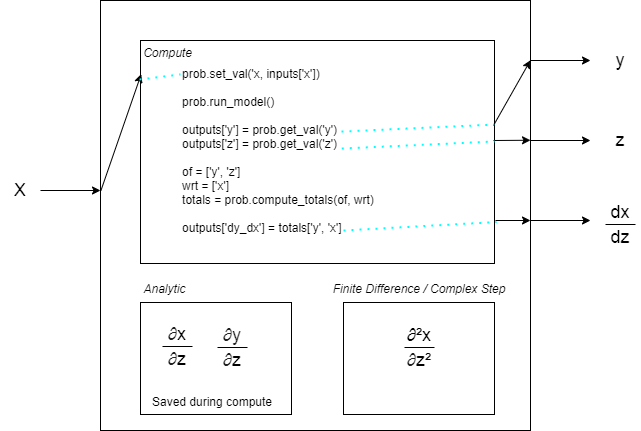

The diagram above was exported from draw.io. Its source (the exported page's mxGraphModel, read from the mxfile embedded in the PNG):
<mxGraphModel dx="873" dy="590" grid="0" gridSize="10" guides="1" tooltips="1" connect="1" arrows="1" fold="1" page="1" pageScale="1" pageWidth="850" pageHeight="1100" math="0" shadow="0">
  <root>
    <mxCell id="0" />
    <mxCell id="1" parent="0" />
    <mxCell id="XcreFXPLy28iH9AJ93Nx-1" value="" style="whiteSpace=wrap;html=1;aspect=fixed;" vertex="1" parent="1">
      <mxGeometry x="220" y="300" width="430" height="430" as="geometry" />
    </mxCell>
    <mxCell id="XcreFXPLy28iH9AJ93Nx-2" value="" style="endArrow=classic;html=1;" edge="1" parent="1">
      <mxGeometry width="50" height="50" relative="1" as="geometry">
        <mxPoint x="160" y="490" as="sourcePoint" />
        <mxPoint x="220" y="490" as="targetPoint" />
      </mxGeometry>
    </mxCell>
    <mxCell id="XcreFXPLy28iH9AJ93Nx-4" value="&lt;font style=&quot;font-size: 18px&quot;&gt;X&lt;/font&gt;" style="text;html=1;strokeColor=none;fillColor=none;align=center;verticalAlign=middle;whiteSpace=wrap;rounded=0;" vertex="1" parent="1">
      <mxGeometry x="120" y="470" width="40" height="40" as="geometry" />
    </mxCell>
    <mxCell id="XcreFXPLy28iH9AJ93Nx-6" value="" style="endArrow=classic;html=1;" edge="1" parent="1">
      <mxGeometry width="50" height="50" relative="1" as="geometry">
        <mxPoint x="650" y="360" as="sourcePoint" />
        <mxPoint x="710" y="360" as="targetPoint" />
      </mxGeometry>
    </mxCell>
    <mxCell id="XcreFXPLy28iH9AJ93Nx-7" value="" style="endArrow=classic;html=1;" edge="1" parent="1">
      <mxGeometry width="50" height="50" relative="1" as="geometry">
        <mxPoint x="650" y="440" as="sourcePoint" />
        <mxPoint x="710" y="440" as="targetPoint" />
      </mxGeometry>
    </mxCell>
    <mxCell id="XcreFXPLy28iH9AJ93Nx-9" value="" style="endArrow=classic;html=1;" edge="1" parent="1">
      <mxGeometry width="50" height="50" relative="1" as="geometry">
        <mxPoint x="650" y="520" as="sourcePoint" />
        <mxPoint x="710" y="520" as="targetPoint" />
      </mxGeometry>
    </mxCell>
    <mxCell id="XcreFXPLy28iH9AJ93Nx-10" value="&lt;font style=&quot;font-size: 18px&quot;&gt;y&lt;/font&gt;" style="text;html=1;strokeColor=none;fillColor=none;align=center;verticalAlign=middle;whiteSpace=wrap;rounded=0;" vertex="1" parent="1">
      <mxGeometry x="720" y="340" width="40" height="40" as="geometry" />
    </mxCell>
    <mxCell id="XcreFXPLy28iH9AJ93Nx-11" value="&lt;font style=&quot;font-size: 18px&quot;&gt;z&lt;/font&gt;" style="text;html=1;strokeColor=none;fillColor=none;align=center;verticalAlign=middle;whiteSpace=wrap;rounded=0;" vertex="1" parent="1">
      <mxGeometry x="720" y="420" width="40" height="40" as="geometry" />
    </mxCell>
    <mxCell id="XcreFXPLy28iH9AJ93Nx-18" value="" style="rounded=0;whiteSpace=wrap;html=1;" vertex="1" parent="1">
      <mxGeometry x="260" y="340" width="354" height="223" as="geometry" />
    </mxCell>
    <mxCell id="XcreFXPLy28iH9AJ93Nx-19" value="" style="endArrow=classic;html=1;entryX=0.002;entryY=0.151;entryDx=0;entryDy=0;entryPerimeter=0;exitX=0.001;exitY=0.442;exitDx=0;exitDy=0;exitPerimeter=0;" edge="1" parent="1" source="XcreFXPLy28iH9AJ93Nx-1" target="XcreFXPLy28iH9AJ93Nx-18">
      <mxGeometry width="50" height="50" relative="1" as="geometry">
        <mxPoint x="221" y="486" as="sourcePoint" />
        <mxPoint x="266" y="442" as="targetPoint" />
      </mxGeometry>
    </mxCell>
    <mxCell id="XcreFXPLy28iH9AJ93Nx-20" value="&lt;div style=&quot;text-align: left&quot;&gt;&lt;span&gt;prob.set_val('x, inputs['x'])&lt;/span&gt;&lt;/div&gt;&lt;div style=&quot;text-align: left&quot;&gt;&lt;span&gt;&lt;br&gt;&lt;/span&gt;&lt;/div&gt;&lt;div style=&quot;text-align: left&quot;&gt;&lt;span&gt;prob.run_model()&lt;/span&gt;&lt;/div&gt;&lt;div style=&quot;text-align: left&quot;&gt;&lt;span&gt;&lt;br&gt;&lt;/span&gt;&lt;/div&gt;&lt;div style=&quot;text-align: left&quot;&gt;&lt;span&gt;outputs['y'] = prob.get_val('y')&lt;/span&gt;&lt;/div&gt;&lt;div style=&quot;text-align: left&quot;&gt;outputs['z'] = prob.get_val('z')&lt;/div&gt;&lt;div style=&quot;text-align: left&quot;&gt;&lt;br&gt;&lt;/div&gt;&lt;div style=&quot;text-align: left&quot;&gt;of = ['y', 'z']&lt;/div&gt;&lt;div style=&quot;text-align: left&quot;&gt;wrt = ['x']&lt;/div&gt;&lt;div style=&quot;text-align: left&quot;&gt;totals = prob.compute_totals(of, wrt)&lt;/div&gt;&lt;div style=&quot;text-align: left&quot;&gt;&lt;br&gt;&lt;/div&gt;&lt;div style=&quot;text-align: left&quot;&gt;outputs['dy_dx'] = totals['y', 'x']&lt;/div&gt;" style="text;html=1;strokeColor=none;fillColor=none;align=center;verticalAlign=middle;whiteSpace=wrap;rounded=0;" vertex="1" parent="1">
      <mxGeometry x="283" y="348" width="230" height="204" as="geometry" />
    </mxCell>
    <mxCell id="XcreFXPLy28iH9AJ93Nx-22" value="&lt;i&gt;Compute&lt;/i&gt;" style="text;html=1;strokeColor=none;fillColor=none;align=center;verticalAlign=middle;whiteSpace=wrap;rounded=0;" vertex="1" parent="1">
      <mxGeometry x="263" y="342" width="49" height="20" as="geometry" />
    </mxCell>
    <mxCell id="XcreFXPLy28iH9AJ93Nx-24" value="" style="endArrow=classic;html=1;" edge="1" parent="1">
      <mxGeometry width="50" height="50" relative="1" as="geometry">
        <mxPoint x="613" y="425" as="sourcePoint" />
        <mxPoint x="650" y="359.75" as="targetPoint" />
      </mxGeometry>
    </mxCell>
    <mxCell id="XcreFXPLy28iH9AJ93Nx-25" value="" style="endArrow=classic;html=1;" edge="1" parent="1">
      <mxGeometry width="50" height="50" relative="1" as="geometry">
        <mxPoint x="613" y="440" as="sourcePoint" />
        <mxPoint x="650" y="439.75" as="targetPoint" />
      </mxGeometry>
    </mxCell>
    <mxCell id="XcreFXPLy28iH9AJ93Nx-26" value="" style="endArrow=classic;html=1;" edge="1" parent="1">
      <mxGeometry width="50" height="50" relative="1" as="geometry">
        <mxPoint x="615" y="520" as="sourcePoint" />
        <mxPoint x="650" y="520" as="targetPoint" />
      </mxGeometry>
    </mxCell>
    <mxCell id="XcreFXPLy28iH9AJ93Nx-27" value="" style="rounded=0;whiteSpace=wrap;html=1;" vertex="1" parent="1">
      <mxGeometry x="260" y="602" width="151" height="112" as="geometry" />
    </mxCell>
    <mxCell id="XcreFXPLy28iH9AJ93Nx-28" value="" style="rounded=0;whiteSpace=wrap;html=1;" vertex="1" parent="1">
      <mxGeometry x="463" y="602" width="151" height="112" as="geometry" />
    </mxCell>
    <mxCell id="XcreFXPLy28iH9AJ93Nx-29" value="&lt;i&gt;Analytic&lt;/i&gt;" style="text;html=1;strokeColor=none;fillColor=none;align=center;verticalAlign=middle;whiteSpace=wrap;rounded=0;" vertex="1" parent="1">
      <mxGeometry x="260" y="578" width="49" height="20" as="geometry" />
    </mxCell>
    <mxCell id="XcreFXPLy28iH9AJ93Nx-30" value="&lt;i&gt;Finite Difference / Complex Step&lt;/i&gt;" style="text;html=1;strokeColor=none;fillColor=none;align=center;verticalAlign=middle;whiteSpace=wrap;rounded=0;" vertex="1" parent="1">
      <mxGeometry x="449.5" y="578" width="178" height="20" as="geometry" />
    </mxCell>
    <mxCell id="XcreFXPLy28iH9AJ93Nx-35" value="Saved during compute" style="text;html=1;strokeColor=none;fillColor=none;align=center;verticalAlign=middle;whiteSpace=wrap;rounded=0;" vertex="1" parent="1">
      <mxGeometry x="269" y="691" width="126" height="20" as="geometry" />
    </mxCell>
    <mxCell id="XcreFXPLy28iH9AJ93Nx-37" value="" style="group" vertex="1" connectable="0" parent="1">
      <mxGeometry x="720" y="492" width="40" height="65" as="geometry" />
    </mxCell>
    <mxCell id="XcreFXPLy28iH9AJ93Nx-12" value="&lt;font style=&quot;font-size: 18px&quot;&gt;dx&lt;/font&gt;" style="text;html=1;strokeColor=none;fillColor=none;align=center;verticalAlign=middle;whiteSpace=wrap;rounded=0;" vertex="1" parent="XcreFXPLy28iH9AJ93Nx-37">
      <mxGeometry width="40" height="40" as="geometry" />
    </mxCell>
    <mxCell id="XcreFXPLy28iH9AJ93Nx-13" value="&lt;font style=&quot;font-size: 18px&quot;&gt;dz&lt;/font&gt;" style="text;html=1;strokeColor=none;fillColor=none;align=center;verticalAlign=middle;whiteSpace=wrap;rounded=0;" vertex="1" parent="XcreFXPLy28iH9AJ93Nx-37">
      <mxGeometry y="25" width="40" height="40" as="geometry" />
    </mxCell>
    <mxCell id="XcreFXPLy28iH9AJ93Nx-15" value="" style="endArrow=none;html=1;" edge="1" parent="XcreFXPLy28iH9AJ93Nx-37">
      <mxGeometry width="50" height="50" relative="1" as="geometry">
        <mxPoint x="5" y="32" as="sourcePoint" />
        <mxPoint x="35" y="32" as="targetPoint" />
      </mxGeometry>
    </mxCell>
    <mxCell id="XcreFXPLy28iH9AJ93Nx-41" value="" style="group" vertex="1" connectable="0" parent="1">
      <mxGeometry x="277" y="614" width="40" height="65" as="geometry" />
    </mxCell>
    <mxCell id="XcreFXPLy28iH9AJ93Nx-42" value="&lt;font&gt;&lt;span style=&quot;color: rgba(0 , 0 , 0 , 0.87) ; font-family: &amp;#34;arial&amp;#34; , , sans-serif ; text-align: left ; background-color: rgb(255 , 255 , 255)&quot;&gt;&lt;font style=&quot;font-size: 18px&quot;&gt;∂&lt;/font&gt;&lt;/span&gt;&lt;span style=&quot;font-size: 18px&quot;&gt;x&lt;/span&gt;&lt;/font&gt;" style="text;html=1;strokeColor=none;fillColor=none;align=center;verticalAlign=middle;whiteSpace=wrap;rounded=0;" vertex="1" parent="XcreFXPLy28iH9AJ93Nx-41">
      <mxGeometry width="40" height="40" as="geometry" />
    </mxCell>
    <mxCell id="XcreFXPLy28iH9AJ93Nx-43" value="&lt;font style=&quot;font-size: 18px&quot;&gt;&lt;span style=&quot;color: rgba(0 , 0 , 0 , 0.87) ; font-family: &amp;#34;arial&amp;#34; , , sans-serif ; text-align: left ; background-color: rgb(255 , 255 , 255)&quot;&gt;∂&lt;/span&gt;z&lt;/font&gt;" style="text;html=1;strokeColor=none;fillColor=none;align=center;verticalAlign=middle;whiteSpace=wrap;rounded=0;" vertex="1" parent="XcreFXPLy28iH9AJ93Nx-41">
      <mxGeometry y="25" width="40" height="40" as="geometry" />
    </mxCell>
    <mxCell id="XcreFXPLy28iH9AJ93Nx-44" value="" style="endArrow=none;html=1;" edge="1" parent="XcreFXPLy28iH9AJ93Nx-41">
      <mxGeometry width="50" height="50" relative="1" as="geometry">
        <mxPoint x="5" y="32" as="sourcePoint" />
        <mxPoint x="35" y="32" as="targetPoint" />
      </mxGeometry>
    </mxCell>
    <mxCell id="XcreFXPLy28iH9AJ93Nx-45" value="" style="group" vertex="1" connectable="0" parent="1">
      <mxGeometry x="332" y="615" width="40" height="65" as="geometry" />
    </mxCell>
    <mxCell id="XcreFXPLy28iH9AJ93Nx-46" value="&lt;font style=&quot;font-size: 18px&quot;&gt;&lt;span style=&quot;color: rgba(0 , 0 , 0 , 0.87) ; font-family: &amp;#34;arial&amp;#34; , , sans-serif ; text-align: left ; background-color: rgb(255 , 255 , 255)&quot;&gt;∂y&lt;/span&gt;&lt;/font&gt;" style="text;html=1;strokeColor=none;fillColor=none;align=center;verticalAlign=middle;whiteSpace=wrap;rounded=0;" vertex="1" parent="XcreFXPLy28iH9AJ93Nx-45">
      <mxGeometry width="40" height="40" as="geometry" />
    </mxCell>
    <mxCell id="XcreFXPLy28iH9AJ93Nx-47" value="&lt;font style=&quot;font-size: 18px&quot;&gt;&lt;span style=&quot;color: rgba(0 , 0 , 0 , 0.87) ; font-family: &amp;#34;arial&amp;#34; , , sans-serif ; text-align: left ; background-color: rgb(255 , 255 , 255)&quot;&gt;∂&lt;/span&gt;z&lt;/font&gt;" style="text;html=1;strokeColor=none;fillColor=none;align=center;verticalAlign=middle;whiteSpace=wrap;rounded=0;" vertex="1" parent="XcreFXPLy28iH9AJ93Nx-45">
      <mxGeometry y="25" width="40" height="40" as="geometry" />
    </mxCell>
    <mxCell id="XcreFXPLy28iH9AJ93Nx-48" value="" style="endArrow=none;html=1;" edge="1" parent="XcreFXPLy28iH9AJ93Nx-45">
      <mxGeometry width="50" height="50" relative="1" as="geometry">
        <mxPoint x="5" y="32" as="sourcePoint" />
        <mxPoint x="35" y="32" as="targetPoint" />
      </mxGeometry>
    </mxCell>
    <mxCell id="XcreFXPLy28iH9AJ93Nx-49" value="" style="group" vertex="1" connectable="0" parent="1">
      <mxGeometry x="519" y="615" width="40" height="65" as="geometry" />
    </mxCell>
    <mxCell id="XcreFXPLy28iH9AJ93Nx-50" value="&lt;font&gt;&lt;span style=&quot;text-align: left ; background-color: rgb(255 , 255 , 255)&quot;&gt;&lt;span style=&quot;font-size: 18px&quot;&gt;∂²&lt;/span&gt;&lt;/span&gt;&lt;span style=&quot;font-size: 18px&quot;&gt;x&lt;/span&gt;&lt;/font&gt;" style="text;html=1;strokeColor=none;fillColor=none;align=center;verticalAlign=middle;whiteSpace=wrap;rounded=0;" vertex="1" parent="XcreFXPLy28iH9AJ93Nx-49">
      <mxGeometry width="40" height="40" as="geometry" />
    </mxCell>
    <mxCell id="XcreFXPLy28iH9AJ93Nx-51" value="&lt;font style=&quot;font-size: 18px&quot;&gt;&lt;span style=&quot;color: rgba(0 , 0 , 0 , 0.87) ; font-family: &amp;#34;arial&amp;#34; , , sans-serif ; text-align: left ; background-color: rgb(255 , 255 , 255)&quot;&gt;∂&lt;/span&gt;z²&lt;/font&gt;" style="text;html=1;strokeColor=none;fillColor=none;align=center;verticalAlign=middle;whiteSpace=wrap;rounded=0;" vertex="1" parent="XcreFXPLy28iH9AJ93Nx-49">
      <mxGeometry y="25" width="40" height="40" as="geometry" />
    </mxCell>
    <mxCell id="XcreFXPLy28iH9AJ93Nx-52" value="" style="endArrow=none;html=1;" edge="1" parent="XcreFXPLy28iH9AJ93Nx-49">
      <mxGeometry width="50" height="50" relative="1" as="geometry">
        <mxPoint x="5" y="32" as="sourcePoint" />
        <mxPoint x="35" y="32" as="targetPoint" />
      </mxGeometry>
    </mxCell>
    <mxCell id="XcreFXPLy28iH9AJ93Nx-53" value="" style="endArrow=none;dashed=1;html=1;dashPattern=1 3;strokeWidth=2;strokeColor=#00FFFF;entryX=0.074;entryY=0.127;entryDx=0;entryDy=0;entryPerimeter=0;" edge="1" parent="1" target="XcreFXPLy28iH9AJ93Nx-20">
      <mxGeometry width="50" height="50" relative="1" as="geometry">
        <mxPoint x="259" y="379" as="sourcePoint" />
        <mxPoint x="132" y="342" as="targetPoint" />
      </mxGeometry>
    </mxCell>
    <mxCell id="XcreFXPLy28iH9AJ93Nx-54" value="" style="endArrow=none;dashed=1;html=1;dashPattern=1 3;strokeWidth=2;strokeColor=#00FFFF;entryX=0.999;entryY=0.377;entryDx=0;entryDy=0;entryPerimeter=0;" edge="1" parent="1" target="XcreFXPLy28iH9AJ93Nx-18">
      <mxGeometry width="50" height="50" relative="1" as="geometry">
        <mxPoint x="461" y="431.09000000000003" as="sourcePoint" />
        <mxPoint x="502.02" y="425.99800000000005" as="targetPoint" />
      </mxGeometry>
    </mxCell>
    <mxCell id="XcreFXPLy28iH9AJ93Nx-55" value="" style="endArrow=none;dashed=1;html=1;dashPattern=1 3;strokeWidth=2;strokeColor=#00FFFF;entryX=0.999;entryY=0.377;entryDx=0;entryDy=0;entryPerimeter=0;" edge="1" parent="1">
      <mxGeometry width="50" height="50" relative="1" as="geometry">
        <mxPoint x="461.35" y="448.02000000000004" as="sourcePoint" />
        <mxPoint x="613.996" y="441.00100000000003" as="targetPoint" />
      </mxGeometry>
    </mxCell>
    <mxCell id="XcreFXPLy28iH9AJ93Nx-56" value="" style="endArrow=none;dashed=1;html=1;dashPattern=1 3;strokeWidth=2;strokeColor=#00FFFF;entryX=1.006;entryY=0.814;entryDx=0;entryDy=0;entryPerimeter=0;" edge="1" parent="1" target="XcreFXPLy28iH9AJ93Nx-18">
      <mxGeometry width="50" height="50" relative="1" as="geometry">
        <mxPoint x="463" y="530.02" as="sourcePoint" />
        <mxPoint x="616" y="523" as="targetPoint" />
      </mxGeometry>
    </mxCell>
  </root>
</mxGraphModel>